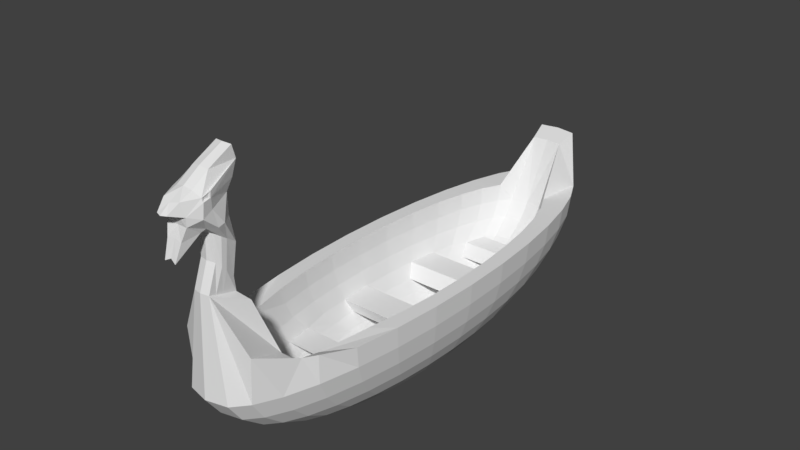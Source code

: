 # Source: Boat.blend  (saved by Blender 2.79.0; exported with 4.5.12 LTS)
import bpy
from mathutils import Matrix  # noqa: F401  (used for matrix-valued properties, if any)

bpy.ops.wm.read_factory_settings(use_empty=True)
scene = bpy.context.scene
scene.name = 'Scene'

# ---- collections
col_collection_1 = bpy.data.collections.new('Collection 1'); scene.collection.children.link(col_collection_1)

# ---- world
world_world = bpy.data.worlds.new('World'); scene.world = world_world
world_world.color = (0.05088, 0.05088, 0.05088)
world_world.use_sun_shadow = False
world_world.sun_shadow_jitter_overblur = 0.0
world_world.cycles.sampling_method = 'MANUAL'

# ---- meshes
me_sphere_001 = bpy.data.meshes.new('Sphere.001')
me_sphere_001.from_pydata([(0.0, -3.68e-07, -1.0), (0.1804, 2.661, 0.5105), (0.1945, 2.262, -0.1951), (0.1877, 2.13, -0.3827), (0.1765, 1.917, -0.5556), (0.1616, 1.63, -0.7071), (0.1433, 1.281, -0.8315), (0.1225, 0.8824, -0.9239), (0.09996, 0.4498, -0.9808), (0.3125, 2.172, 5.96e-08), (0.308, 2.13, -0.1951), (0.2946, 2.007, -0.3827), (0.2728, 1.806, -0.5556), (0.2434, 1.536, -0.7071), (0.2076, 1.207, -0.8315), (0.1668, 0.8312, -0.9239), (0.1225, 0.4237, -0.9808), (0.4192, 1.955, 5.96e-08), (0.4126, 1.917, -0.1951), (0.3931, 1.806, -0.3827), (0.3614, 1.571, -0.5681), (0.3188, 1.436, -0.6945), (0.2669, 1.086, -0.8315), (0.2076, 0.7481, -0.9239), (0.1433, 0.3814, -0.9808), (0.5127, 1.662, 5.96e-08), (0.5043, 1.63, -0.1951), (0.4795, 1.536, -0.3827), (0.4391, 1.382, -0.5556), (0.3849, 1.176, -0.7071), (0.3188, 0.9236, -0.8315), (0.2434, 0.6362, -0.9239), (0.1616, 0.3243, -0.9808), (0.5894, 1.306, 5.96e-08), (0.5795, 1.281, -0.1951), (0.5503, 1.207, -0.3827), (0.5029, 1.086, -0.5556), (0.4391, 0.9236, -0.7071), (0.3614, 0.7257, -0.8315), (0.2728, 0.4998, -0.9239), (0.1765, 0.2548, -0.9808), (0.6464, 0.8997, 5.96e-08), (0.6354, 0.8824, -0.1951), (0.603, 0.8312, -0.3827), (0.5503, 0.7481, -0.5556), (0.4795, 0.6362, -0.7071), (0.3931, 0.4998, -0.8315), (0.2946, 0.3443, -0.9239), (0.1877, 0.1755, -0.9808), (0.6815, 0.4587, 5.96e-08), (0.6699, 0.4498, -0.1951), (0.6354, 0.4237, -0.3827), (0.5795, 0.3814, -0.5556), (0.5043, 0.3243, -0.7071), (0.4126, 0.2548, -0.8315), (0.308, 0.1755, -0.9239), (0.1945, 0.08948, -0.9808), (0.6933, -4.925e-07, 5.96e-08), (0.6815, -5.275e-07, -0.1951), (0.6464, -1.421e-07, -0.3827), (0.5894, -3.874e-07, -0.5556), (0.5127, -3.523e-07, -0.7071), (0.4192, -4.049e-07, -0.8315), (0.3125, -3.173e-07, -0.9239), (0.1968, -3.261e-07, -0.9808), (0.6815, -0.4587, 5.96e-08), (0.6699, -0.4498, -0.1951), (0.6354, -0.4237, -0.3827), (0.5795, -0.3814, -0.5556), (0.5043, -0.3243, -0.7071), (0.4126, -0.2548, -0.8315), (0.308, -0.1755, -0.9239), (0.1945, -0.08948, -0.9808), (0.6464, -0.8997, 5.96e-08), (0.6354, -0.8824, -0.1951), (0.603, -0.8312, -0.3827), (0.5503, -0.7481, -0.5556), (0.4795, -0.6362, -0.7071), (0.3931, -0.4998, -0.8315), (0.2946, -0.3443, -0.9239), (0.1877, -0.1755, -0.9808), (0.5894, -1.306, 5.96e-08), (0.5795, -1.281, -0.1951), (0.5503, -1.207, -0.3827), (0.5029, -1.037, -0.5782), (0.4391, -0.9724, -0.6845), (0.3614, -0.7257, -0.8315), (0.2728, -0.4998, -0.9239), (0.1765, -0.2548, -0.9808), (0.4894, -1.893, -0.0227), (0.5043, -1.63, -0.1951), (0.4795, -1.536, -0.3827), (0.4391, -1.382, -0.5556), (0.3849, -1.176, -0.7071), (0.3188, -0.9236, -0.8315), (0.2434, -0.6362, -0.9239), (0.1616, -0.3243, -0.9808), (0.4202, -2.077, -0.06997), (0.4126, -1.917, -0.1951), (0.3931, -1.806, -0.3827), (0.3614, -1.625, -0.5556), (0.3188, -1.382, -0.7071), (0.2669, -1.086, -0.8315), (0.2076, -0.7481, -0.9239), (0.1433, -0.3814, -0.9808), (0.3042, -2.19, 0.04303), (0.308, -2.13, -0.1951), (0.2946, -2.007, -0.3827), (0.2728, -1.806, -0.5556), (0.2434, -1.536, -0.7071), (0.2076, -1.207, -0.8315), (0.1668, -0.8312, -0.9239), (0.1225, -0.4237, -0.9808), (0.1968, -2.418, 0.6776), (0.1945, -2.262, -0.1951), (0.1877, -2.13, -0.3827), (0.1765, -1.917, -0.5556), (0.1616, -1.63, -0.7071), (0.1433, -1.281, -0.8315), (0.1225, -0.8824, -0.9239), (0.09996, -0.4498, -0.9808), (0.0, -2.435, 0.6776), (0.0, -2.306, -0.1951), (0.0, -2.172, -0.3827), (0.0, -1.955, -0.5556), (0.0, -1.662, -0.7071), (0.0, -1.306, -0.8315), (0.0, -0.8997, -0.9239), (0.0, -0.4587, -0.9808), (0.0, 2.679, 0.5172), (0.0, 2.306, -0.1951), (0.0, 2.172, -0.3827), (0.0, 1.955, -0.5556), (0.0, 1.662, -0.7071), (0.0, 1.306, -0.8315), (0.0, 0.8997, -0.9239), (0.0, 0.4587, -0.9808), (0.0, -4.6e-07, -1.25), (0.2202, 2.888, 0.5959), (0.2432, 2.827, -0.2439), (0.2346, 2.663, -0.4784), (0.2207, 2.397, -0.6946), (0.202, 2.038, -0.884), (0.1792, 1.602, -1.039), (0.1532, 1.103, -1.155), (0.125, 0.5624, -1.226), (0.3907, 2.715, 7.452e-08), (0.3851, 2.663, -0.2439), (0.3683, 2.509, -0.4784), (0.341, 2.258, -0.6946), (0.3043, 1.92, -0.884), (0.2596, 1.509, -1.039), (0.2086, 1.039, -1.155), (0.1532, 0.5298, -1.226), (0.5241, 2.444, 7.452e-08), (0.5158, 2.397, -0.2439), (0.4914, 2.258, -0.4784), (0.4519, 2.032, -0.6946), (0.3986, 1.728, -0.884), (0.3336, 1.358, -1.039), (0.2596, 0.9352, -1.155), (0.1792, 0.4768, -1.226), (0.6409, 2.078, 7.452e-08), (0.6304, 2.038, -0.2439), (0.5994, 1.92, -0.4784), (0.549, 1.728, -0.6946), (0.4812, 1.47, -0.884), (0.3986, 1.155, -1.039), (0.3043, 0.7954, -1.155), (0.202, 0.4055, -1.226), (0.7368, 1.633, 7.452e-08), (0.7245, 1.602, -0.2439), (0.688, 1.509, -0.4784), (0.6288, 1.358, -0.6946), (0.549, 1.155, -0.884), (0.4519, 0.9072, -1.039), (0.341, 0.6249, -1.155), (0.2207, 0.3186, -1.226), (0.8081, 1.125, 7.452e-08), (0.7944, 1.103, -0.2439), (0.7539, 1.039, -0.4784), (0.688, 0.9352, -0.6946), (0.5994, 0.7953, -0.884), (0.4914, 0.6249, -1.039), (0.3683, 0.4304, -1.155), (0.2346, 0.2194, -1.226), (0.852, 0.5734, 7.452e-08), (0.8374, 0.5624, -0.2439), (0.7944, 0.5298, -0.4784), (0.7245, 0.4768, -0.6946), (0.6304, 0.4055, -0.884), (0.5158, 0.3186, -1.039), (0.3851, 0.2194, -1.155), (0.2432, 0.1119, -1.226), (0.8668, -6.157e-07, 7.452e-08), (0.852, -6.595e-07, -0.2439), (0.8081, -1.777e-07, -0.4784), (0.7368, -4.843e-07, -0.6946), (0.6409, -4.405e-07, -0.884), (0.5241, -5.062e-07, -1.039), (0.3907, -3.967e-07, -1.155), (0.2461, -4.076e-07, -1.226), (0.852, -0.5734, 7.452e-08), (0.8374, -0.5624, -0.2439), (0.7944, -0.5298, -0.4784), (0.7245, -0.4768, -0.6946), (0.6304, -0.4055, -0.884), (0.5158, -0.3186, -1.039), (0.3851, -0.2194, -1.155), (0.2432, -0.1119, -1.226), (0.8081, -1.125, 7.452e-08), (0.7944, -1.103, -0.2439), (0.7539, -1.039, -0.4784), (0.688, -0.9352, -0.6946), (0.5994, -0.7954, -0.884), (0.4914, -0.6249, -1.039), (0.3683, -0.4304, -1.155), (0.2346, -0.2194, -1.226), (0.7368, -1.633, 7.452e-08), (0.7245, -1.602, -0.2439), (0.688, -1.509, -0.4784), (0.6288, -1.358, -0.6946), (0.549, -1.155, -0.884), (0.4519, -0.9072, -1.039), (0.341, -0.6249, -1.155), (0.2207, -0.3186, -1.226), (0.6154, -2.021, 0.06428), (0.6304, -2.038, -0.2439), (0.5994, -1.92, -0.4784), (0.549, -1.728, -0.6946), (0.4812, -1.47, -0.884), (0.3986, -1.155, -1.039), (0.3043, -0.7954, -1.155), (0.202, -0.4055, -1.226), (0.5471, -2.175, 0.08148), (0.5158, -2.397, -0.2439), (0.4914, -2.258, -0.4784), (0.4519, -2.032, -0.6946), (0.3986, -1.728, -0.884), (0.3336, -1.358, -1.039), (0.2596, -0.9352, -1.155), (0.1792, -0.4768, -1.226), (0.4237, -2.671, 0.2772), (0.3851, -2.663, -0.2439), (0.3683, -2.509, -0.4784), (0.341, -2.258, -0.6946), (0.3043, -1.92, -0.884), (0.2596, -1.509, -1.039), (0.2086, -1.039, -1.155), (0.1532, -0.5298, -1.226), (0.09363, -2.804, 0.8488), (0.2432, -2.827, -0.2439), (0.2346, -2.663, -0.4784), (0.2207, -2.397, -0.6946), (0.202, -2.038, -0.884), (0.1792, -1.602, -1.039), (0.1532, -1.103, -1.155), (0.125, -0.5624, -1.226), (2.083e-10, -2.824, 0.8524), (0.0, -2.883, -0.2439), (0.0, -2.715, -0.4784), (0.0, -2.444, -0.6946), (0.0, -2.078, -0.884), (0.0, -1.633, -1.039), (0.0, -1.125, -1.155), (0.0, -0.5734, -1.226), (0.0, 2.91, 0.6043), (0.0, 2.883, -0.2439), (0.0, 2.715, -0.4784), (0.0, 2.444, -0.6946), (0.0, 2.078, -0.884), (0.0, 1.633, -1.039), (0.0, 1.125, -1.155), (0.0, 0.5734, -1.226), (0.09363, -2.701, 1.132), (2.284e-08, -2.722, 1.136), (0.09363, -2.692, 1.411), (2.284e-08, -2.711, 1.404), (0.1223, -2.793, 1.508), (2.284e-08, -2.796, 1.489), (0.1067, -2.841, 1.484), (0.0, -2.837, 1.464), (0.06592, -3.104, 1.275), (0.0, -3.089, 1.307), (0.08646, -3.038, 1.458), (0.0, -3.03, 1.476), (0.1213, -2.993, 1.594), (0.0, -2.982, 1.585), (0.1293, -2.999, 1.691), (0.0, -3.001, 1.705), (0.05901, -3.136, 1.734), (0.0, -3.155, 1.729), (0.09828, -3.023, 1.83), (0.0, -3.051, 1.81), (0.09363, -2.881, 1.886), (2.284e-08, -2.891, 1.905), (0.09363, -2.696, 2.009), (2.284e-08, -2.707, 2.027), (0.09363, -2.426, 2.147), (2.284e-08, -2.445, 2.156), (0.09363, -2.387, 2.007), (2.284e-08, -2.408, 2.008), (0.09363, -2.443, 1.853), (2.284e-08, -2.462, 1.862), (0.09363, -2.514, 1.742), (2.284e-08, -2.534, 1.748), (0.09363, -2.51, 1.521), (2.284e-08, -2.531, 1.519), (0.09363, -2.456, 1.244), (2.284e-08, -2.477, 1.243), (0.09363, -2.51, 0.9226), (2.284e-08, -2.531, 0.9233), (0.09363, -2.493, 0.7602), (2.284e-08, -2.514, 0.7581), (0.09363, -2.648, 0.8045), (0.1176, -2.606, 1.028), (0.1176, -2.574, 1.328), (0.1866, -2.64, 1.528), (0.1772, -2.754, 1.691), (0.191, -2.771, 1.808), (0.191, -2.765, 1.873), (0.1452, -2.456, 0.7189), (1.142e-08, -2.474, 0.7178), (0.1976, -2.874, 1.646), (0.1829, -2.862, 1.837), (0.09363, -2.726, 0.8267), (0.1176, -2.654, 1.08), (0.1176, -2.633, 1.369), (0.1922, -2.715, 1.511), (0.1989, -2.858, 1.797), (0.1838, -2.848, 1.804), (0.1901, -2.78, 1.812), (0.1901, -2.776, 1.863), (0.1838, -2.851, 1.835), (0.1785, -2.834, 1.813), (0.1823, -2.793, 1.819), (0.1823, -2.79, 1.85), (0.1785, -2.836, 1.833), (0.0, 1.806, -0.5556), (0.0, 1.536, -0.7071), (0.0, 1.571, -0.5681), (0.0, 1.436, -0.6945), (0.0, 1.086, -0.5556), (0.0, 0.9236, -0.7071), (0.0, 0.7481, -0.5556), (0.0, 0.6362, -0.7071), (0.0, -3.874e-07, -0.5556), (0.0, -3.523e-07, -0.7071), (0.0, -0.3814, -0.5556), (0.0, -0.3243, -0.7071), (0.0, -1.037, -0.5782), (0.0, -0.9724, -0.6845), (0.0, -1.382, -0.5556), (0.0, -1.176, -0.7071)], [], [(134, 6, 5, 133), (135, 7, 6, 134), (136, 8, 7, 135), (0, 8, 136), (130, 2, 1, 129), (131, 3, 2, 130), (132, 4, 3, 131), (133, 5, 4, 132), (5, 13, 12, 4), (6, 14, 13, 5), (7, 15, 14, 6), (8, 16, 15, 7), (0, 16, 8), (2, 10, 9, 1), (3, 11, 10, 2), (4, 12, 11, 3), (0, 24, 16), (10, 18, 17, 9), (11, 19, 18, 10), (12, 20, 19, 11), (21, 20, 340, 341), (14, 22, 21, 13), (15, 23, 22, 14), (16, 24, 23, 15), (22, 30, 29, 21), (23, 31, 30, 22), (24, 32, 31, 23), (0, 32, 24), (18, 26, 25, 17), (19, 27, 26, 18), (20, 28, 27, 19), (21, 29, 28, 20), (26, 34, 33, 25), (27, 35, 34, 26), (28, 36, 35, 27), (29, 37, 36, 28), (30, 38, 37, 29), (31, 39, 38, 30), (32, 40, 39, 31), (0, 40, 32), (38, 46, 45, 37), (39, 47, 46, 38), (40, 48, 47, 39), (0, 48, 40), (34, 42, 41, 33), (35, 43, 42, 34), (36, 44, 43, 35), (45, 44, 344, 345), (43, 51, 50, 42), (44, 52, 51, 43), (45, 53, 52, 44), (46, 54, 53, 45), (47, 55, 54, 46), (48, 56, 55, 47), (0, 56, 48), (42, 50, 49, 41), (55, 63, 62, 54), (56, 64, 63, 55), (0, 64, 56), (50, 58, 57, 49), (51, 59, 58, 50), (52, 60, 59, 51), (53, 61, 60, 52), (54, 62, 61, 53), (59, 67, 66, 58), (60, 68, 67, 59), (60, 61, 347, 346), (62, 70, 69, 61), (63, 71, 70, 62), (64, 72, 71, 63), (0, 72, 64), (58, 66, 65, 57), (71, 79, 78, 70), (72, 80, 79, 71), (0, 80, 72), (66, 74, 73, 65), (67, 75, 74, 66), (68, 76, 75, 67), (69, 77, 76, 68), (70, 78, 77, 69), (76, 84, 83, 75), (77, 85, 84, 76), (78, 86, 85, 77), (79, 87, 86, 78), (80, 88, 87, 79), (0, 88, 80), (74, 82, 81, 73), (75, 83, 82, 74), (88, 96, 95, 87), (0, 96, 88), (82, 90, 89, 81), (83, 91, 90, 82), (84, 92, 91, 83), (93, 92, 352, 353), (86, 94, 93, 85), (87, 95, 94, 86), (93, 101, 100, 92), (94, 102, 101, 93), (95, 103, 102, 94), (96, 104, 103, 95), (0, 104, 96), (90, 98, 97, 89), (91, 99, 98, 90), (92, 100, 99, 91), (0, 112, 104), (98, 106, 105, 97), (99, 107, 106, 98), (100, 108, 107, 99), (101, 109, 108, 100), (102, 110, 109, 101), (103, 111, 110, 102), (104, 112, 111, 103), (109, 117, 116, 108), (110, 118, 117, 109), (111, 119, 118, 110), (112, 120, 119, 111), (0, 120, 112), (106, 114, 113, 105), (107, 115, 114, 106), (108, 116, 115, 107), (0, 128, 120), (114, 122, 121, 113), (115, 123, 122, 114), (116, 124, 123, 115), (117, 125, 124, 116), (118, 126, 125, 117), (119, 127, 126, 118), (120, 128, 127, 119), (271, 270, 142, 143), (272, 271, 143, 144), (273, 272, 144, 145), (137, 273, 145), (267, 266, 138, 139), (268, 267, 139, 140), (269, 268, 140, 141), (270, 269, 141, 142), (142, 141, 149, 150), (143, 142, 150, 151), (144, 143, 151, 152), (145, 144, 152, 153), (137, 145, 153), (139, 138, 146, 147), (140, 139, 147, 148), (141, 140, 148, 149), (137, 153, 161), (147, 146, 154, 155), (148, 147, 155, 156), (149, 148, 156, 157), (150, 149, 157, 158), (151, 150, 158, 159), (152, 151, 159, 160), (153, 152, 160, 161), (159, 158, 166, 167), (160, 159, 167, 168), (161, 160, 168, 169), (137, 161, 169), (155, 154, 162, 163), (156, 155, 163, 164), (157, 156, 164, 165), (158, 157, 165, 166), (163, 162, 170, 171), (164, 163, 171, 172), (165, 164, 172, 173), (166, 165, 173, 174), (167, 166, 174, 175), (168, 167, 175, 176), (169, 168, 176, 177), (137, 169, 177), (175, 174, 182, 183), (176, 175, 183, 184), (177, 176, 184, 185), (137, 177, 185), (171, 170, 178, 179), (172, 171, 179, 180), (173, 172, 180, 181), (174, 173, 181, 182), (180, 179, 187, 188), (181, 180, 188, 189), (182, 181, 189, 190), (183, 182, 190, 191), (184, 183, 191, 192), (185, 184, 192, 193), (137, 185, 193), (179, 178, 186, 187), (192, 191, 199, 200), (193, 192, 200, 201), (137, 193, 201), (187, 186, 194, 195), (188, 187, 195, 196), (189, 188, 196, 197), (190, 189, 197, 198), (191, 190, 198, 199), (196, 195, 203, 204), (197, 196, 204, 205), (198, 197, 205, 206), (199, 198, 206, 207), (200, 199, 207, 208), (201, 200, 208, 209), (137, 201, 209), (195, 194, 202, 203), (208, 207, 215, 216), (209, 208, 216, 217), (137, 209, 217), (203, 202, 210, 211), (204, 203, 211, 212), (205, 204, 212, 213), (206, 205, 213, 214), (207, 206, 214, 215), (213, 212, 220, 221), (214, 213, 221, 222), (215, 214, 222, 223), (216, 215, 223, 224), (217, 216, 224, 225), (137, 217, 225), (211, 210, 218, 219), (212, 211, 219, 220), (225, 224, 232, 233), (137, 225, 233), (219, 218, 226, 227), (220, 219, 227, 228), (221, 220, 228, 229), (222, 221, 229, 230), (223, 222, 230, 231), (224, 223, 231, 232), (230, 229, 237, 238), (231, 230, 238, 239), (232, 231, 239, 240), (233, 232, 240, 241), (137, 233, 241), (227, 226, 234, 235), (228, 227, 235, 236), (229, 228, 236, 237), (137, 241, 249), (235, 234, 242, 243), (236, 235, 243, 244), (237, 236, 244, 245), (238, 237, 245, 246), (239, 238, 246, 247), (240, 239, 247, 248), (241, 240, 248, 249), (246, 245, 253, 254), (247, 246, 254, 255), (248, 247, 255, 256), (249, 248, 256, 257), (137, 249, 257), (243, 242, 250, 251), (244, 243, 251, 252), (245, 244, 252, 253), (137, 257, 265), (251, 250, 258, 259), (252, 251, 259, 260), (253, 252, 260, 261), (254, 253, 261, 262), (255, 254, 262, 263), (256, 255, 263, 264), (257, 256, 264, 265), (105, 113, 250, 242), (97, 105, 242, 234), (89, 97, 234, 226), (81, 89, 226, 218, 210), (73, 81, 210, 202), (57, 65, 73, 202, 194), (41, 49, 57, 194, 186, 178), (25, 33, 41, 178, 170), (25, 170, 162, 17), (9, 17, 162, 154), (9, 154, 146, 1), (129, 1, 138, 266), (146, 138, 1), (250, 274, 275, 258), (274, 276, 277, 275), (276, 278, 279, 277), (278, 280, 281, 279), (280, 282, 283, 281), (282, 284, 285, 283), (284, 286, 287, 285), (286, 288, 289, 287), (288, 290, 291, 289), (290, 292, 293, 291), (292, 294, 295, 293), (294, 296, 297, 295), (296, 298, 299, 297), (298, 300, 301, 299), (300, 302, 303, 301), (302, 304, 305, 303), (304, 306, 307, 305), (306, 308, 309, 307), (308, 310, 311, 309), (310, 312, 313, 311), (321, 322, 313, 312), (325, 321, 312, 314), (315, 314, 312, 310), (316, 315, 310, 308), (317, 316, 308, 306), (282, 280, 284), (280, 278, 286, 284), (323, 286, 278, 328), (290, 288, 292), (319, 318, 304, 302), (324, 292, 288, 329), (294, 292, 324, 320, 300, 298, 296), (300, 320, 319, 302), (329, 323, 318, 319), (304, 318, 317, 306), (328, 327, 316, 317), (327, 326, 315, 316), (326, 325, 314, 315), (274, 250, 325, 326), (276, 274, 326, 327), (278, 276, 327, 328), (288, 286, 323, 329), (319, 320, 332, 331), (318, 323, 328, 317), (250, 113, 321, 325), (113, 121, 322, 321), (333, 330, 334, 337), (329, 319, 331, 330), (320, 324, 333, 332), (324, 329, 330, 333), (336, 337, 334, 335), (331, 332, 336, 335), (332, 333, 337, 336), (330, 331, 335, 334), (339, 341, 340, 338), (13, 21, 341, 339), (12, 13, 339, 338), (20, 12, 338, 340), (343, 345, 344, 342), (44, 36, 342, 344), (36, 37, 343, 342), (37, 45, 345, 343), (347, 349, 348, 346), (61, 69, 349, 347), (68, 60, 346, 348), (69, 68, 348, 349), (351, 353, 352, 350), (92, 84, 350, 352), (84, 85, 351, 350), (85, 93, 353, 351)])
_uv = me_sphere_001.uv_layers.new(name='UVMap')
_uv.uv.foreach_set('vector', [0.6995, 0.1577, 0.6803, 0.1617, 0.6733, 0.118, 0.695, 0.113, 0.7036, 0.2087, 0.6871, 0.2116, 0.6803, 0.1617, 0.6995, 0.1577, 0.707, 0.264, 0.6936, 0.2656, 0.6871, 0.2116, 0.7036, 0.2087, 0.7097, 0.3214, 0.6936, 0.2656, 0.707, 0.264, 0.9265, 0.6835, 0.9007, 0.6836, 0.9026, 0.5869, 0.9269, 0.5865, 0.9269, 0.7099, 0.9021, 0.7101, 0.9007, 0.6836, 0.9265, 0.6835, 0.6901, 0.07634, 0.6665, 0.08206, 0.6601, 0.05534, 0.6852, 0.04903, 0.695, 0.113, 0.6733, 0.118, 0.6665, 0.08206, 0.6901, 0.07634, 0.6733, 0.118, 0.6627, 0.1303, 0.654, 0.09655, 0.6665, 0.08206, 0.6803, 0.1617, 0.672, 0.1714, 0.6627, 0.1303, 0.6733, 0.118, 0.6871, 0.2116, 0.6814, 0.2182, 0.672, 0.1714, 0.6803, 0.1617, 0.6936, 0.2656, 0.6907, 0.269, 0.6814, 0.2182, 0.6871, 0.2116, 0.7097, 0.3214, 0.6907, 0.269, 0.6936, 0.2656, 0.1409, 0.6177, 0.1445, 0.6005, 0.1705, 0.6044, 0.2352, 0.663, 0.1153, 0.6027, 0.1187, 0.5865, 0.1445, 0.6005, 0.1409, 0.6177, 0.09091, 0.5773, 0.094, 0.5627, 0.1187, 0.5865, 0.1153, 0.6027, 0.7097, 0.3214, 0.6881, 0.2745, 0.6907, 0.269, 0.1445, 0.6005, 0.1473, 0.5732, 0.1734, 0.5765, 0.1705, 0.6044, 0.1187, 0.5865, 0.1213, 0.5607, 0.1473, 0.5732, 0.1445, 0.6005, 0.094, 0.5627, 0.09639, 0.5395, 0.1213, 0.5607, 0.1187, 0.5865, 0.07341, 0.5104, 0.09639, 0.5395, 0.09639, 0.5395, 0.07341, 0.5104, 0.672, 0.1714, 0.6645, 0.1868, 0.6533, 0.15, 0.6627, 0.1303, 0.6814, 0.2182, 0.6763, 0.2289, 0.6645, 0.1868, 0.672, 0.1714, 0.6907, 0.269, 0.6881, 0.2745, 0.6763, 0.2289, 0.6814, 0.2182, 0.6645, 0.1868, 0.6583, 0.2075, 0.6454, 0.1762, 0.6533, 0.15, 0.6763, 0.2289, 0.672, 0.2431, 0.6583, 0.2075, 0.6645, 0.1868, 0.6881, 0.2745, 0.6859, 0.2817, 0.672, 0.2431, 0.6763, 0.2289, 0.7097, 0.3214, 0.6859, 0.2817, 0.6881, 0.2745, 0.1473, 0.5732, 0.1492, 0.5366, 0.1753, 0.5392, 0.1734, 0.5765, 0.1213, 0.5607, 0.1231, 0.5263, 0.1492, 0.5366, 0.1473, 0.5732, 0.09639, 0.5395, 0.09796, 0.5085, 0.1231, 0.5263, 0.1213, 0.5607, 0.07341, 0.5104, 0.07476, 0.484, 0.09796, 0.5085, 0.09639, 0.5395, 0.1492, 0.5366, 0.1501, 0.4924, 0.1761, 0.4941, 0.1753, 0.5392, 0.1231, 0.5263, 0.1239, 0.4846, 0.1501, 0.4924, 0.1492, 0.5366, 0.09796, 0.5085, 0.09868, 0.471, 0.1239, 0.4846, 0.1231, 0.5263, 0.07476, 0.484, 0.07537, 0.4521, 0.09868, 0.471, 0.09796, 0.5085, 0.05438, 0.4538, 0.05485, 0.4287, 0.07537, 0.4521, 0.07476, 0.484, 0.672, 0.2431, 0.6687, 0.2603, 0.6536, 0.2325, 0.6583, 0.2075, 0.6859, 0.2817, 0.6842, 0.2905, 0.6687, 0.2603, 0.672, 0.2431, 0.7097, 0.3214, 0.6842, 0.2905, 0.6859, 0.2817, 0.05485, 0.4287, 0.05474, 0.4003, 0.07522, 0.4159, 0.07537, 0.4521, 0.6687, 0.2603, 0.6665, 0.2799, 0.6504, 0.261, 0.6536, 0.2325, 0.6842, 0.2905, 0.6831, 0.3005, 0.6665, 0.2799, 0.6687, 0.2603, 0.7097, 0.3214, 0.6831, 0.3005, 0.6842, 0.2905, 0.1501, 0.4924, 0.1498, 0.4421, 0.1759, 0.4428, 0.1761, 0.4941, 0.1239, 0.4846, 0.1237, 0.4372, 0.1498, 0.4421, 0.1501, 0.4924, 0.09868, 0.471, 0.0985, 0.4283, 0.1237, 0.4372, 0.1239, 0.4846, 0.07522, 0.4159, 0.0985, 0.4283, 0.0985, 0.4283, 0.07522, 0.4159, 0.1237, 0.4372, 0.1225, 0.386, 0.1486, 0.3877, 0.1498, 0.4421, 0.0985, 0.4283, 0.09745, 0.3822, 0.1225, 0.386, 0.1237, 0.4372, 0.07522, 0.4159, 0.07432, 0.3767, 0.09745, 0.3822, 0.0985, 0.4283, 0.05474, 0.4003, 0.05403, 0.3694, 0.07432, 0.3767, 0.07522, 0.4159, 0.6665, 0.2799, 0.6656, 0.3012, 0.649, 0.2918, 0.6504, 0.261, 0.6831, 0.3005, 0.6826, 0.3113, 0.6656, 0.3012, 0.6665, 0.2799, 0.7097, 0.3214, 0.6826, 0.3113, 0.6831, 0.3005, 0.1498, 0.4421, 0.1486, 0.3877, 0.1747, 0.3874, 0.1759, 0.4428, 0.6656, 0.3012, 0.6658, 0.3232, 0.6494, 0.3237, 0.649, 0.2918, 0.6826, 0.3113, 0.6827, 0.3225, 0.6658, 0.3232, 0.6656, 0.3012, 0.7097, 0.3214, 0.6827, 0.3225, 0.6826, 0.3113, 0.1486, 0.3877, 0.1464, 0.3313, 0.1724, 0.3299, 0.1747, 0.3874, 0.1225, 0.386, 0.1204, 0.3328, 0.1464, 0.3313, 0.1486, 0.3877, 0.09745, 0.3822, 0.09554, 0.3344, 0.1204, 0.3328, 0.1225, 0.386, 0.07432, 0.3767, 0.0727, 0.336, 0.09554, 0.3344, 0.09745, 0.3822, 0.05403, 0.3694, 0.05276, 0.3375, 0.0727, 0.336, 0.07432, 0.3767, 0.1204, 0.3328, 0.1174, 0.2799, 0.1432, 0.2751, 0.1464, 0.3313, 0.09554, 0.3344, 0.09287, 0.2867, 0.1174, 0.2799, 0.1204, 0.3328, 0.09554, 0.3344, 0.0727, 0.336, 0.0727, 0.336, 0.09554, 0.3344, 0.05276, 0.3375, 0.05097, 0.3056, 0.07043, 0.2955, 0.0727, 0.336, 0.6658, 0.3232, 0.6673, 0.3451, 0.6515, 0.3556, 0.6494, 0.3237, 0.6827, 0.3225, 0.6835, 0.3337, 0.6673, 0.3451, 0.6658, 0.3232, 0.7097, 0.3214, 0.6835, 0.3337, 0.6827, 0.3225, 0.1464, 0.3313, 0.1432, 0.2751, 0.1692, 0.2725, 0.1724, 0.3299, 0.6673, 0.3451, 0.67, 0.3662, 0.6554, 0.3862, 0.6515, 0.3556, 0.6835, 0.3337, 0.6848, 0.3445, 0.67, 0.3662, 0.6673, 0.3451, 0.7097, 0.3214, 0.6848, 0.3445, 0.6835, 0.3337, 0.1432, 0.2751, 0.1393, 0.2211, 0.1651, 0.2175, 0.1692, 0.2725, 0.1174, 0.2799, 0.1137, 0.2291, 0.1393, 0.2211, 0.1432, 0.2751, 0.09287, 0.2867, 0.08953, 0.241, 0.1137, 0.2291, 0.1174, 0.2799, 0.07043, 0.2955, 0.06759, 0.2566, 0.08953, 0.241, 0.09287, 0.2867, 0.05097, 0.3056, 0.04874, 0.2751, 0.06759, 0.2566, 0.07043, 0.2955, 0.08953, 0.241, 0.08566, 0.199, 0.1094, 0.1824, 0.1137, 0.2291, 0.06759, 0.2566, 0.06429, 0.2209, 0.08566, 0.199, 0.08953, 0.241, 0.04874, 0.2751, 0.04615, 0.247, 0.06429, 0.2209, 0.06759, 0.2566, 0.67, 0.3662, 0.6737, 0.3855, 0.6608, 0.4143, 0.6554, 0.3862, 0.6848, 0.3445, 0.6867, 0.3543, 0.6737, 0.3855, 0.67, 0.3662, 0.7097, 0.3214, 0.6867, 0.3543, 0.6848, 0.3445, 0.1393, 0.2211, 0.1347, 0.1716, 0.1605, 0.167, 0.1651, 0.2175, 0.1137, 0.2291, 0.1094, 0.1824, 0.1347, 0.1716, 0.1393, 0.2211, 0.6867, 0.3543, 0.6891, 0.3629, 0.6783, 0.4024, 0.6737, 0.3855, 0.7097, 0.3214, 0.6891, 0.3629, 0.6867, 0.3543, 0.1347, 0.1716, 0.1297, 0.1284, 0.1501, 0.09439, 0.1605, 0.167, 0.1094, 0.1824, 0.1047, 0.1417, 0.1297, 0.1284, 0.1347, 0.1716, 0.08566, 0.199, 0.08139, 0.1624, 0.1047, 0.1417, 0.1094, 0.1824, 0.06066, 0.1897, 0.08139, 0.1624, 0.08139, 0.1624, 0.06066, 0.1897, 0.04615, 0.247, 0.0433, 0.2226, 0.06066, 0.1897, 0.06429, 0.2209, 0.6737, 0.3855, 0.6783, 0.4024, 0.6675, 0.4388, 0.6608, 0.4143, 0.06066, 0.1897, 0.05684, 0.1643, 0.07689, 0.1325, 0.08139, 0.1624, 0.6675, 0.4388, 0.6753, 0.4588, 0.667, 0.4962, 0.657, 0.4706, 0.6783, 0.4024, 0.6837, 0.4162, 0.6753, 0.4588, 0.6675, 0.4388, 0.6891, 0.3629, 0.6918, 0.37, 0.6837, 0.4162, 0.6783, 0.4024, 0.7097, 0.3214, 0.6918, 0.37, 0.6891, 0.3629, 0.1297, 0.1284, 0.1244, 0.09311, 0.1401, 0.07224, 0.1501, 0.09439, 0.1047, 0.1417, 0.09969, 0.1085, 0.1244, 0.09311, 0.1297, 0.1284, 0.08139, 0.1624, 0.07689, 0.1325, 0.09969, 0.1085, 0.1047, 0.1417, 0.7097, 0.3214, 0.6949, 0.3752, 0.6918, 0.37, 0.1244, 0.09311, 0.119, 0.06714, 0.1497, 0.05811, 0.1401, 0.07224, 0.09969, 0.1085, 0.09464, 0.08401, 0.119, 0.06714, 0.1244, 0.09311, 0.07689, 0.1325, 0.07234, 0.1105, 0.09464, 0.08401, 0.09969, 0.1085, 0.05684, 0.1643, 0.05297, 0.1456, 0.07234, 0.1105, 0.07689, 0.1325, 0.6753, 0.4588, 0.6839, 0.4736, 0.6779, 0.515, 0.667, 0.4962, 0.6837, 0.4162, 0.6896, 0.4264, 0.6839, 0.4736, 0.6753, 0.4588, 0.6918, 0.37, 0.6949, 0.3752, 0.6896, 0.4264, 0.6837, 0.4162, 0.6779, 0.515, 0.6895, 0.5263, 0.6855, 0.5622, 0.6719, 0.5489, 0.6839, 0.4736, 0.693, 0.4825, 0.6895, 0.5263, 0.6779, 0.515, 0.6896, 0.4264, 0.6959, 0.4326, 0.693, 0.4825, 0.6839, 0.4736, 0.6949, 0.3752, 0.698, 0.3783, 0.6959, 0.4326, 0.6896, 0.4264, 0.7097, 0.3214, 0.698, 0.3783, 0.6949, 0.3752, 0.8126, 0.2921, 0.831, 0.2921, 0.8298, 0.4006, 0.8132, 0.3216, 0.09464, 0.08401, 0.08972, 0.06927, 0.1138, 0.05149, 0.119, 0.06714, 0.6719, 0.5489, 0.6855, 0.5622, 0.6812, 0.5889, 0.6661, 0.574, 0.7097, 0.3214, 0.7116, 0.3788, 0.698, 0.3783, 0.831, 0.2921, 0.8582, 0.293, 0.8568, 0.4016, 0.8298, 0.4006, 0.8298, 0.2692, 0.8561, 0.2701, 0.8582, 0.293, 0.831, 0.2921, 0.6855, 0.5622, 0.7095, 0.5659, 0.7068, 0.593, 0.6812, 0.5889, 0.6895, 0.5263, 0.7115, 0.5294, 0.7095, 0.5659, 0.6855, 0.5622, 0.693, 0.4825, 0.7125, 0.4849, 0.7115, 0.5294, 0.6895, 0.5263, 0.6959, 0.4326, 0.7125, 0.434, 0.7125, 0.4849, 0.693, 0.4825, 0.698, 0.3783, 0.7116, 0.3788, 0.7125, 0.434, 0.6959, 0.4326, 0.3035, 0.1816, 0.3048, 0.1272, 0.3322, 0.1304, 0.3277, 0.184, 0.3036, 0.2442, 0.3035, 0.1816, 0.3277, 0.184, 0.3243, 0.2456, 0.3052, 0.3125, 0.3036, 0.2442, 0.3243, 0.2456, 0.3221, 0.3128, 0.3083, 0.3839, 0.3052, 0.3125, 0.3221, 0.3128, 0.8978, 0.6169, 0.9007, 0.7232, 0.8715, 0.7226, 0.8663, 0.6172, 0.9007, 0.5865, 0.8978, 0.6169, 0.8663, 0.6172, 0.8703, 0.5869, 0.3076, 0.08296, 0.3118, 0.05066, 0.3436, 0.05512, 0.3375, 0.08689, 0.3048, 0.1272, 0.3076, 0.08296, 0.3375, 0.08689, 0.3322, 0.1304, 0.3322, 0.1304, 0.3375, 0.08689, 0.3545, 0.1032, 0.3466, 0.1443, 0.3277, 0.184, 0.3322, 0.1304, 0.3466, 0.1443, 0.3391, 0.1949, 0.3243, 0.2456, 0.3277, 0.184, 0.3391, 0.1949, 0.3321, 0.2531, 0.3221, 0.3128, 0.3243, 0.2456, 0.3321, 0.2531, 0.3261, 0.3166, 0.3083, 0.3839, 0.3221, 0.3128, 0.3261, 0.3166, 0.04407, 0.881, 0.03324, 0.7664, 0.05899, 0.8484, 0.06629, 0.8814, 0.06525, 0.9122, 0.04407, 0.881, 0.06629, 0.8814, 0.08617, 0.9125, 0.3375, 0.08689, 0.3436, 0.05512, 0.3625, 0.07324, 0.3545, 0.1032, 0.3083, 0.3839, 0.3261, 0.3166, 0.3299, 0.323, 0.06629, 0.8814, 0.05899, 0.8484, 0.09452, 0.8481, 0.1011, 0.8811, 0.08617, 0.9125, 0.06629, 0.8814, 0.1011, 0.8811, 0.119, 0.9122, 0.1179, 0.9405, 0.08617, 0.9125, 0.119, 0.9122, 0.1474, 0.9402, 0.3466, 0.1443, 0.3545, 0.1032, 0.3709, 0.1304, 0.3605, 0.1674, 0.3391, 0.1949, 0.3466, 0.1443, 0.3605, 0.1674, 0.35, 0.2131, 0.3321, 0.2531, 0.3391, 0.1949, 0.35, 0.2131, 0.3396, 0.2656, 0.3261, 0.3166, 0.3321, 0.2531, 0.3396, 0.2656, 0.3299, 0.323, 0.35, 0.2131, 0.3605, 0.1674, 0.3733, 0.199, 0.36, 0.2379, 0.3396, 0.2656, 0.35, 0.2131, 0.36, 0.2379, 0.3465, 0.2827, 0.3299, 0.323, 0.3396, 0.2656, 0.3465, 0.2827, 0.3334, 0.3317, 0.3083, 0.3839, 0.3299, 0.323, 0.3334, 0.3317, 0.1011, 0.8811, 0.09452, 0.8481, 0.1415, 0.8471, 0.1472, 0.8801, 0.119, 0.9122, 0.1011, 0.8811, 0.1472, 0.8801, 0.1624, 0.9113, 0.1474, 0.9402, 0.119, 0.9122, 0.1624, 0.9113, 0.1865, 0.9394, 0.1853, 0.964, 0.1474, 0.9402, 0.1865, 0.9394, 0.2186, 0.9634, 0.1472, 0.8801, 0.1415, 0.8471, 0.1983, 0.8456, 0.2029, 0.8786, 0.1624, 0.9113, 0.1472, 0.8801, 0.2029, 0.8786, 0.2148, 0.9099, 0.1865, 0.9394, 0.1624, 0.9113, 0.2148, 0.9099, 0.2337, 0.9381, 0.2186, 0.9634, 0.1865, 0.9394, 0.2337, 0.9381, 0.2587, 0.9623, 0.36, 0.2379, 0.3733, 0.199, 0.3844, 0.2377, 0.3688, 0.2683, 0.3465, 0.2827, 0.36, 0.2379, 0.3688, 0.2683, 0.3526, 0.3036, 0.3334, 0.3317, 0.3465, 0.2827, 0.3526, 0.3036, 0.3365, 0.3424, 0.3083, 0.3839, 0.3334, 0.3317, 0.3365, 0.3424, 0.3688, 0.2683, 0.3844, 0.2377, 0.3935, 0.2821, 0.3759, 0.3032, 0.3526, 0.3036, 0.3688, 0.2683, 0.3759, 0.3032, 0.3575, 0.3277, 0.3365, 0.3424, 0.3526, 0.3036, 0.3575, 0.3277, 0.339, 0.3547, 0.3083, 0.3839, 0.3365, 0.3424, 0.339, 0.3547, 0.2029, 0.8786, 0.1983, 0.8456, 0.2625, 0.8435, 0.2659, 0.8766, 0.2148, 0.9099, 0.2029, 0.8786, 0.2659, 0.8766, 0.2742, 0.908, 0.2337, 0.9381, 0.2148, 0.9099, 0.2742, 0.908, 0.2871, 0.9364, 0.2587, 0.9623, 0.2337, 0.9381, 0.2871, 0.9364, 0.3041, 0.9608, 0.2742, 0.908, 0.2659, 0.8766, 0.3338, 0.8741, 0.3382, 0.9056, 0.2871, 0.9364, 0.2742, 0.908, 0.3382, 0.9056, 0.3447, 0.9343, 0.3041, 0.9608, 0.2871, 0.9364, 0.3447, 0.9343, 0.3531, 0.959, 0.3759, 0.3032, 0.3935, 0.2821, 0.4002, 0.3305, 0.3812, 0.3412, 0.3575, 0.3277, 0.3759, 0.3032, 0.3812, 0.3412, 0.3611, 0.3539, 0.339, 0.3547, 0.3575, 0.3277, 0.3611, 0.3539, 0.3409, 0.368, 0.3083, 0.3839, 0.339, 0.3547, 0.3409, 0.368, 0.2659, 0.8766, 0.2625, 0.8435, 0.3318, 0.841, 0.3338, 0.8741, 0.3611, 0.3539, 0.3812, 0.3412, 0.3843, 0.3809, 0.3633, 0.3812, 0.3409, 0.368, 0.3611, 0.3539, 0.3633, 0.3812, 0.342, 0.382, 0.3083, 0.3839, 0.3409, 0.368, 0.342, 0.382, 0.3338, 0.8741, 0.3318, 0.841, 0.4035, 0.8381, 0.4041, 0.8713, 0.3382, 0.9056, 0.3338, 0.8741, 0.4041, 0.8713, 0.4044, 0.9029, 0.3447, 0.9343, 0.3382, 0.9056, 0.4044, 0.9029, 0.4043, 0.9319, 0.3531, 0.959, 0.3447, 0.9343, 0.4043, 0.9319, 0.4038, 0.957, 0.363, 0.9788, 0.3531, 0.959, 0.4038, 0.957, 0.4029, 0.9772, 0.4044, 0.9029, 0.4041, 0.8713, 0.4741, 0.8682, 0.4703, 0.9, 0.4043, 0.9319, 0.4044, 0.9029, 0.4703, 0.9, 0.4636, 0.9293, 0.4038, 0.957, 0.4043, 0.9319, 0.4636, 0.9293, 0.4542, 0.9547, 0.4029, 0.9772, 0.4038, 0.957, 0.4542, 0.9547, 0.4425, 0.9755, 0.3633, 0.3812, 0.3843, 0.3809, 0.3853, 0.4207, 0.364, 0.4087, 0.342, 0.382, 0.3633, 0.3812, 0.364, 0.4087, 0.3423, 0.3959, 0.3083, 0.3839, 0.342, 0.382, 0.3423, 0.3959, 0.4041, 0.8713, 0.4035, 0.8381, 0.4748, 0.8349, 0.4741, 0.8682, 0.364, 0.4087, 0.3853, 0.4207, 0.384, 0.4592, 0.3631, 0.4351, 0.3423, 0.3959, 0.364, 0.4087, 0.3631, 0.4351, 0.3419, 0.4094, 0.3083, 0.3839, 0.3423, 0.3959, 0.3419, 0.4094, 0.4741, 0.8682, 0.4748, 0.8349, 0.543, 0.8316, 0.5409, 0.865, 0.4703, 0.9, 0.4741, 0.8682, 0.5409, 0.865, 0.5333, 0.897, 0.4636, 0.9293, 0.4703, 0.9, 0.5333, 0.897, 0.5203, 0.9265, 0.4542, 0.9547, 0.4636, 0.9293, 0.5203, 0.9265, 0.5024, 0.9524, 0.3853, 0.4207, 0.4055, 0.4317, 0.4039, 0.4807, 0.384, 0.4592, 0.5203, 0.9265, 0.5333, 0.897, 0.591, 0.894, 0.5722, 0.9238, 0.5024, 0.9524, 0.5203, 0.9265, 0.5722, 0.9238, 0.5466, 0.9501, 0.384, 0.4592, 0.4039, 0.4807, 0.3994, 0.526, 0.3806, 0.4948, 0.3631, 0.4351, 0.384, 0.4592, 0.3806, 0.4948, 0.3607, 0.4597, 0.3419, 0.4094, 0.3631, 0.4351, 0.3607, 0.4597, 0.3406, 0.4219, 0.3083, 0.3839, 0.3419, 0.4094, 0.3406, 0.4219, 0.5409, 0.865, 0.543, 0.8316, 0.6054, 0.8283, 0.6022, 0.8617, 0.5333, 0.897, 0.5409, 0.865, 0.6022, 0.8617, 0.591, 0.894, 0.3406, 0.4219, 0.3607, 0.4597, 0.3569, 0.4813, 0.3387, 0.433, 0.3083, 0.3839, 0.3406, 0.4219, 0.3387, 0.433, 0.6022, 0.8617, 0.6054, 0.8283, 0.6521, 0.8165, 0.6555, 0.8586, 0.591, 0.894, 0.6022, 0.8617, 0.6555, 0.8586, 0.6412, 0.8911, 0.5722, 0.9238, 0.591, 0.894, 0.6412, 0.8911, 0.6174, 0.9212, 0.5466, 0.9501, 0.5722, 0.9238, 0.6174, 0.9212, 0.585, 0.9479, 0.3806, 0.4948, 0.3994, 0.526, 0.3924, 0.5659, 0.375, 0.5262, 0.3607, 0.4597, 0.3806, 0.4948, 0.375, 0.5262, 0.3569, 0.4813, 0.3924, 0.5659, 0.4083, 0.599, 0.3973, 0.6378, 0.383, 0.5989, 0.375, 0.5262, 0.3924, 0.5659, 0.383, 0.5989, 0.3676, 0.5521, 0.3569, 0.4813, 0.375, 0.5262, 0.3676, 0.5521, 0.3518, 0.4991, 0.3387, 0.433, 0.3569, 0.4813, 0.3518, 0.4991, 0.3361, 0.4421, 0.3083, 0.3839, 0.3387, 0.433, 0.3361, 0.4421, 0.6555, 0.8586, 0.6521, 0.8165, 0.6704, 0.8128, 0.6988, 0.8558, 0.6412, 0.8911, 0.6555, 0.8586, 0.6988, 0.8558, 0.682, 0.8884, 0.6174, 0.9212, 0.6412, 0.8911, 0.682, 0.8884, 0.6541, 0.9188, 0.3083, 0.3839, 0.3361, 0.4421, 0.333, 0.4489, 0.6988, 0.8558, 0.6704, 0.8128, 0.73, 0.7823, 0.7304, 0.8533, 0.682, 0.8884, 0.6988, 0.8558, 0.7304, 0.8533, 0.7117, 0.886, 0.3973, 0.6378, 0.41, 0.6672, 0.3951, 0.6996, 0.3839, 0.6669, 0.383, 0.5989, 0.3973, 0.6378, 0.3839, 0.6669, 0.3716, 0.6237, 0.3676, 0.5521, 0.383, 0.5989, 0.3716, 0.6237, 0.3587, 0.5716, 0.3518, 0.4991, 0.3676, 0.5521, 0.3587, 0.5716, 0.3456, 0.5125, 0.3361, 0.4421, 0.3518, 0.4991, 0.3456, 0.5125, 0.333, 0.4489, 0.3716, 0.6237, 0.3839, 0.6669, 0.3687, 0.6853, 0.3587, 0.6394, 0.3587, 0.5716, 0.3716, 0.6237, 0.3587, 0.6394, 0.3485, 0.5839, 0.3456, 0.5125, 0.3587, 0.5716, 0.3485, 0.5839, 0.3386, 0.521, 0.333, 0.4489, 0.3456, 0.5125, 0.3386, 0.521, 0.3294, 0.4532, 0.3083, 0.3839, 0.333, 0.4489, 0.3294, 0.4532, 0.8629, 0.4725, 0.8582, 0.4088, 0.9059, 0.3411, 0.885, 0.4762, 0.3951, 0.6996, 0.4048, 0.7205, 0.3868, 0.7422, 0.3782, 0.7201, 0.3839, 0.6669, 0.3951, 0.6996, 0.3782, 0.7201, 0.3687, 0.6853, 0.3083, 0.3839, 0.3294, 0.4532, 0.3127, 0.4557, 0.885, 0.4762, 0.9059, 0.3411, 0.919, 0.341, 0.919, 0.477, 0.8831, 0.5009, 0.885, 0.4762, 0.919, 0.477, 0.9159, 0.5017, 0.3687, 0.6853, 0.3782, 0.7201, 0.3471, 0.7287, 0.3394, 0.6931, 0.3587, 0.6394, 0.3687, 0.6853, 0.3394, 0.6931, 0.3318, 0.6461, 0.3485, 0.5839, 0.3587, 0.6394, 0.3318, 0.6461, 0.3247, 0.5893, 0.3386, 0.521, 0.3485, 0.5839, 0.3247, 0.5893, 0.3182, 0.5251, 0.3294, 0.4532, 0.3386, 0.521, 0.3182, 0.5251, 0.3127, 0.4557, 0.8663, 0.5865, 0.8663, 0.6714, 0.8257, 0.7078, 0.8126, 0.6335, 0.5709, 0.6316, 0.5847, 0.645, 0.5662, 0.706, 0.551, 0.6447, 0.5595, 0.6091, 0.5709, 0.6316, 0.551, 0.6447, 0.5413, 0.6259, 0.542, 0.5363, 0.5595, 0.6091, 0.5413, 0.6259, 0.524, 0.5782, 0.5114, 0.515, 0.5319, 0.4858, 0.542, 0.5363, 0.5114, 0.515, 0.5022, 0.4463, 0.5202, 0.3735, 0.5245, 0.4308, 0.5319, 0.4858, 0.5022, 0.4463, 0.4968, 0.3746, 0.5212, 0.2605, 0.5191, 0.316, 0.5202, 0.3735, 0.4968, 0.3746, 0.4954, 0.3028, 0.4981, 0.2334, 0.5348, 0.1642, 0.5265, 0.2093, 0.5212, 0.2605, 0.4981, 0.2334, 0.5047, 0.1694, 0.5348, 0.1642, 0.5047, 0.1694, 0.515, 0.113, 0.5457, 0.127, 0.5588, 0.09905, 0.5457, 0.127, 0.515, 0.113, 0.5286, 0.06643, 0.1258, 0.8448, 0.09452, 0.8481, 0.05899, 0.8484, 0.06132, 0.7765, 0.7536, 0.6987, 0.7779, 0.6988, 0.7819, 0.7279, 0.7521, 0.7279, 0.05899, 0.8484, 0.03324, 0.7664, 0.06132, 0.7765, 0.9059, 0.3411, 0.9044, 0.3037, 0.9175, 0.3035, 0.919, 0.341, 0.9044, 0.3037, 0.9045, 0.2692, 0.9176, 0.2705, 0.9175, 0.3035, 0.7738, 0.6908, 0.7666, 0.6777, 0.7835, 0.6765, 0.7864, 0.6877, 0.7666, 0.6777, 0.769, 0.6718, 0.7839, 0.6716, 0.7835, 0.6765, 0.769, 0.6718, 0.7783, 0.6402, 0.7864, 0.6412, 0.7839, 0.6716, 0.7982, 0.6402, 0.8002, 0.6645, 0.7883, 0.6663, 0.7892, 0.644, 0.8002, 0.6645, 0.8042, 0.6825, 0.788, 0.6809, 0.7883, 0.6663, 0.8042, 0.6825, 0.8042, 0.6943, 0.7864, 0.6951, 0.788, 0.6809, 0.8582, 0.5628, 0.8671, 0.5454, 0.8752, 0.5432, 0.8752, 0.5626, 0.8695, 0.5668, 0.8695, 0.5827, 0.8582, 0.5748, 0.8623, 0.5628, 0.8878, 0.5773, 0.889, 0.5594, 0.9011, 0.5615, 0.9012, 0.5819, 0.889, 0.5594, 0.8886, 0.5359, 0.9007, 0.5382, 0.9011, 0.5615, 0.8886, 0.5359, 0.889, 0.5017, 0.9012, 0.5051, 0.9007, 0.5382, 0.8364, 0.585, 0.8362, 0.5677, 0.8493, 0.5683, 0.8494, 0.5865, 0.8362, 0.5677, 0.8383, 0.5482, 0.8513, 0.5498, 0.8493, 0.5683, 0.8383, 0.5482, 0.8406, 0.534, 0.8536, 0.5352, 0.8513, 0.5498, 0.8406, 0.534, 0.8416, 0.5064, 0.8547, 0.5065, 0.8536, 0.5352, 0.8416, 0.5064, 0.8417, 0.4719, 0.8549, 0.4723, 0.8547, 0.5065, 0.8417, 0.4719, 0.8447, 0.4315, 0.8578, 0.432, 0.8549, 0.4723, 0.8447, 0.4315, 0.8451, 0.4112, 0.8582, 0.4114, 0.8578, 0.432, 0.8375, 0.4059, 0.8575, 0.4065, 0.8582, 0.4114, 0.8451, 0.4112, 0.9087, 0.5111, 0.9062, 0.545, 0.9012, 0.5394, 0.9062, 0.5205, 0.8921, 0.1278, 0.8892, 0.09979, 0.9108, 0.09579, 0.9066, 0.1159, 0.893, 0.1655, 0.8921, 0.1278, 0.9066, 0.1159, 0.9103, 0.1564, 0.8809, 0.1891, 0.893, 0.1655, 0.9103, 0.1564, 0.8997, 0.1904, 0.8878, 0.5432, 0.8632, 0.5086, 0.8874, 0.5191, 0.8632, 0.5086, 0.8582, 0.5041, 0.8878, 0.5017, 0.8874, 0.5191, 0.7521, 0.6672, 0.763, 0.6521, 0.7666, 0.6777, 0.7577, 0.6879, 0.8126, 0.2112, 0.8308, 0.2065, 0.8263, 0.2239, 0.8598, 0.2227, 0.8636, 0.2085, 0.8966, 0.218, 0.905, 0.2325, 0.8471, 0.2256, 0.8263, 0.2239, 0.8308, 0.2065, 0.8479, 0.2204, 0.8451, 0.2323, 0.8263, 0.2239, 0.8471, 0.2256, 0.8598, 0.2309, 0.9108, 0.2522, 0.9039, 0.2692, 0.8688, 0.2494, 0.9108, 0.2522, 0.8598, 0.2309, 0.8598, 0.2227, 0.905, 0.2325, 0.8479, 0.2204, 0.8475, 0.2016, 0.8636, 0.2085, 0.8598, 0.2227, 0.8966, 0.218, 0.8636, 0.2085, 0.8809, 0.1891, 0.8997, 0.1904, 0.8707, 0.1863, 0.8845, 0.1701, 0.893, 0.1655, 0.8809, 0.1891, 0.8845, 0.1701, 0.885, 0.1339, 0.8921, 0.1278, 0.893, 0.1655, 0.885, 0.1339, 0.8784, 0.1018, 0.8892, 0.09979, 0.8921, 0.1278, 0.8782, 0.1401, 0.8675, 0.1038, 0.8784, 0.1018, 0.885, 0.1339, 0.8763, 0.175, 0.8782, 0.1401, 0.885, 0.1339, 0.8845, 0.1701, 0.7666, 0.6777, 0.7738, 0.6908, 0.7721, 0.6987, 0.7577, 0.6879, 0.8308, 0.2065, 0.8329, 0.1946, 0.8475, 0.2016, 0.8479, 0.2204, 0.8598, 0.2227, 0.8598, 0.2309, 0.8584, 0.2296, 0.8584, 0.2232, 0.8636, 0.2085, 0.8475, 0.2016, 0.8707, 0.1863, 0.8809, 0.1891, 0.9111, 0.5017, 0.9111, 0.5506, 0.9062, 0.545, 0.9087, 0.5111, 0.8298, 0.4006, 0.8568, 0.4016, 0.8575, 0.4065, 0.8375, 0.4059, 0.8486, 0.2254, 0.8494, 0.2216, 0.8512, 0.2229, 0.8508, 0.2253, 0.8059, 0.6402, 0.8059, 0.6512, 0.8058, 0.65, 0.8042, 0.6416, 0.8598, 0.2309, 0.8471, 0.2256, 0.8486, 0.2254, 0.8584, 0.2296, 0.8471, 0.2256, 0.8479, 0.2204, 0.8494, 0.2216, 0.8486, 0.2254, 0.8568, 0.2278, 0.8508, 0.2253, 0.8512, 0.2229, 0.8567, 0.224, 0.8584, 0.2232, 0.8584, 0.2296, 0.8568, 0.2278, 0.8567, 0.224, 0.8059, 0.6494, 0.8059, 0.6402, 0.807, 0.6419, 0.807, 0.6476, 0.8494, 0.2216, 0.8584, 0.2232, 0.8567, 0.224, 0.8512, 0.2229, 0.07139, 0.5301, 0.07341, 0.5104, 0.09639, 0.5395, 0.094, 0.5627, 0.6627, 0.1303, 0.6533, 0.15, 0.6533, 0.15, 0.6627, 0.1303, 0.654, 0.09655, 0.6627, 0.1303, 0.6627, 0.1303, 0.654, 0.09655, 0.09639, 0.5395, 0.094, 0.5627, 0.094, 0.5627, 0.09639, 0.5395, 0.07537, 0.4521, 0.07522, 0.4159, 0.0985, 0.4283, 0.09868, 0.471, 0.0985, 0.4283, 0.09868, 0.471, 0.09868, 0.471, 0.0985, 0.4283, 0.09868, 0.471, 0.07537, 0.4521, 0.07537, 0.4521, 0.09868, 0.471, 0.07537, 0.4521, 0.07522, 0.4159, 0.07522, 0.4159, 0.07537, 0.4521, 0.0727, 0.336, 0.07043, 0.2955, 0.09287, 0.2867, 0.09554, 0.3344, 0.0727, 0.336, 0.07043, 0.2955, 0.07043, 0.2955, 0.0727, 0.336, 0.09287, 0.2867, 0.09554, 0.3344, 0.09554, 0.3344, 0.09287, 0.2867, 0.07043, 0.2955, 0.09287, 0.2867, 0.09287, 0.2867, 0.07043, 0.2955, 0.06429, 0.2209, 0.06066, 0.1897, 0.08139, 0.1624, 0.08566, 0.199, 0.08139, 0.1624, 0.08566, 0.199, 0.08566, 0.199, 0.08139, 0.1624, 0.08566, 0.199, 0.06429, 0.2209, 0.06429, 0.2209, 0.08566, 0.199, 0.06429, 0.2209, 0.06066, 0.1897, 0.06066, 0.1897, 0.06429, 0.2209])
me_sphere_001.use_remesh_preserve_volume = False
me_sphere_001.use_remesh_preserve_attributes = False
me_sphere_001.use_mirror_vertex_groups = False
me_sphere_001.update()

# ---- objects
ob_sphere_001 = bpy.data.objects.new('Sphere.001', me_sphere_001)

# ---- transforms, parenting, visibility, modifiers, constraints
ob_sphere_001.location = (0.0, 0.0, 0.0)
ob_sphere_001.scale = (0.7999, 0.7999, 0.7999)
ob_sphere_001.lineart.crease_threshold = 0.0
_m = ob_sphere_001.modifiers.new('Mirror', 'MIRROR')
_m.use_clip = True

# ---- collection membership
col_collection_1.objects.link(ob_sphere_001)

# ---- scene / render settings (as saved in the file)
scene.frame_start = 1; scene.frame_end = 250; scene.frame_set(1)
scene.render.engine = 'BLENDER_EEVEE_NEXT'
scene.render.resolution_percentage = 50
scene.render.dither_intensity = 0.0
scene.cycles.use_denoising = False
scene.cycles.samples = 128
scene.cycles.sampling_pattern = 'TABULATED_SOBOL'
scene.cycles.use_adaptive_sampling = False
scene.cycles.use_light_tree = False
scene.cycles.blur_glossy = 0.0
scene.cycles.sample_clamp_indirect = 0.0
scene.view_settings.view_transform = 'Standard'
bpy.context.view_layer.update()

# ---- added for rendering (the .blend has no active camera and no usable light): camera, sun
cam_auto = bpy.data.cameras.new('AutoCamera')
cam_auto.lens = 50.0
cam_auto.sensor_width = 36.0
cam_auto.clip_end = 1000.0
ob_auto_camera = bpy.data.objects.new('AutoCamera', cam_auto)
scene.collection.objects.link(ob_auto_camera)
ob_auto_camera.location = (5.30537, -6.46421, 4.60637)
ob_auto_camera.rotation_euler = (1.09748, -7.21219e-08, 0.694738)
scene.camera = ob_auto_camera
light_auto_sun = bpy.data.lights.new('AutoSun', 'SUN')
light_auto_sun.energy = 3.0
light_auto_sun.angle = 0.0523599
ob_auto_sun = bpy.data.objects.new('AutoSun', light_auto_sun)
scene.collection.objects.link(ob_auto_sun)
ob_auto_sun.rotation_euler = (0.872665, 0.174533, 0.523599)
bpy.context.view_layer.update()
